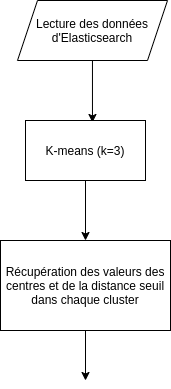

The diagram above was exported from draw.io. Its source (the exported page's mxGraphModel, read from the mxfile embedded in the PNG):
<mxGraphModel dx="1374" dy="774" grid="1" gridSize="10" guides="1" tooltips="1" connect="1" arrows="1" fold="1" page="1" pageScale="1" pageWidth="827" pageHeight="1169" math="0" shadow="0">
  <root>
    <mxCell id="0" />
    <mxCell id="1" parent="0" />
    <mxCell id="1Kzo5ZaynZYVilemSD0D-5" style="edgeStyle=orthogonalEdgeStyle;rounded=0;orthogonalLoop=1;jettySize=auto;html=1;entryX=0.558;entryY=0.033;entryDx=0;entryDy=0;entryPerimeter=0;" edge="1" parent="1" source="1Kzo5ZaynZYVilemSD0D-1" target="1Kzo5ZaynZYVilemSD0D-2">
      <mxGeometry relative="1" as="geometry" />
    </mxCell>
    <mxCell id="1Kzo5ZaynZYVilemSD0D-1" value="Lecture des données d'Elasticsearch" style="shape=parallelogram;perimeter=parallelogramPerimeter;whiteSpace=wrap;html=1;fixedSize=1;" vertex="1" parent="1">
      <mxGeometry x="360" y="130" width="150" height="60" as="geometry" />
    </mxCell>
    <mxCell id="1Kzo5ZaynZYVilemSD0D-6" style="edgeStyle=orthogonalEdgeStyle;rounded=0;orthogonalLoop=1;jettySize=auto;html=1;exitX=0.5;exitY=1;exitDx=0;exitDy=0;entryX=0.5;entryY=0;entryDx=0;entryDy=0;" edge="1" parent="1" source="1Kzo5ZaynZYVilemSD0D-2" target="1Kzo5ZaynZYVilemSD0D-3">
      <mxGeometry relative="1" as="geometry" />
    </mxCell>
    <mxCell id="1Kzo5ZaynZYVilemSD0D-2" value="K-means (k=3)" style="rounded=0;whiteSpace=wrap;html=1;" vertex="1" parent="1">
      <mxGeometry x="368" y="250" width="120" height="60" as="geometry" />
    </mxCell>
    <mxCell id="1Kzo5ZaynZYVilemSD0D-7" style="edgeStyle=orthogonalEdgeStyle;rounded=0;orthogonalLoop=1;jettySize=auto;html=1;" edge="1" parent="1" source="1Kzo5ZaynZYVilemSD0D-3">
      <mxGeometry relative="1" as="geometry">
        <mxPoint x="428" y="510" as="targetPoint" />
      </mxGeometry>
    </mxCell>
    <mxCell id="1Kzo5ZaynZYVilemSD0D-3" value="Récupération des valeurs des centres et de la distance seuil dans chaque cluster" style="rounded=0;whiteSpace=wrap;html=1;" vertex="1" parent="1">
      <mxGeometry x="343" y="370" width="170" height="90" as="geometry" />
    </mxCell>
  </root>
</mxGraphModel>